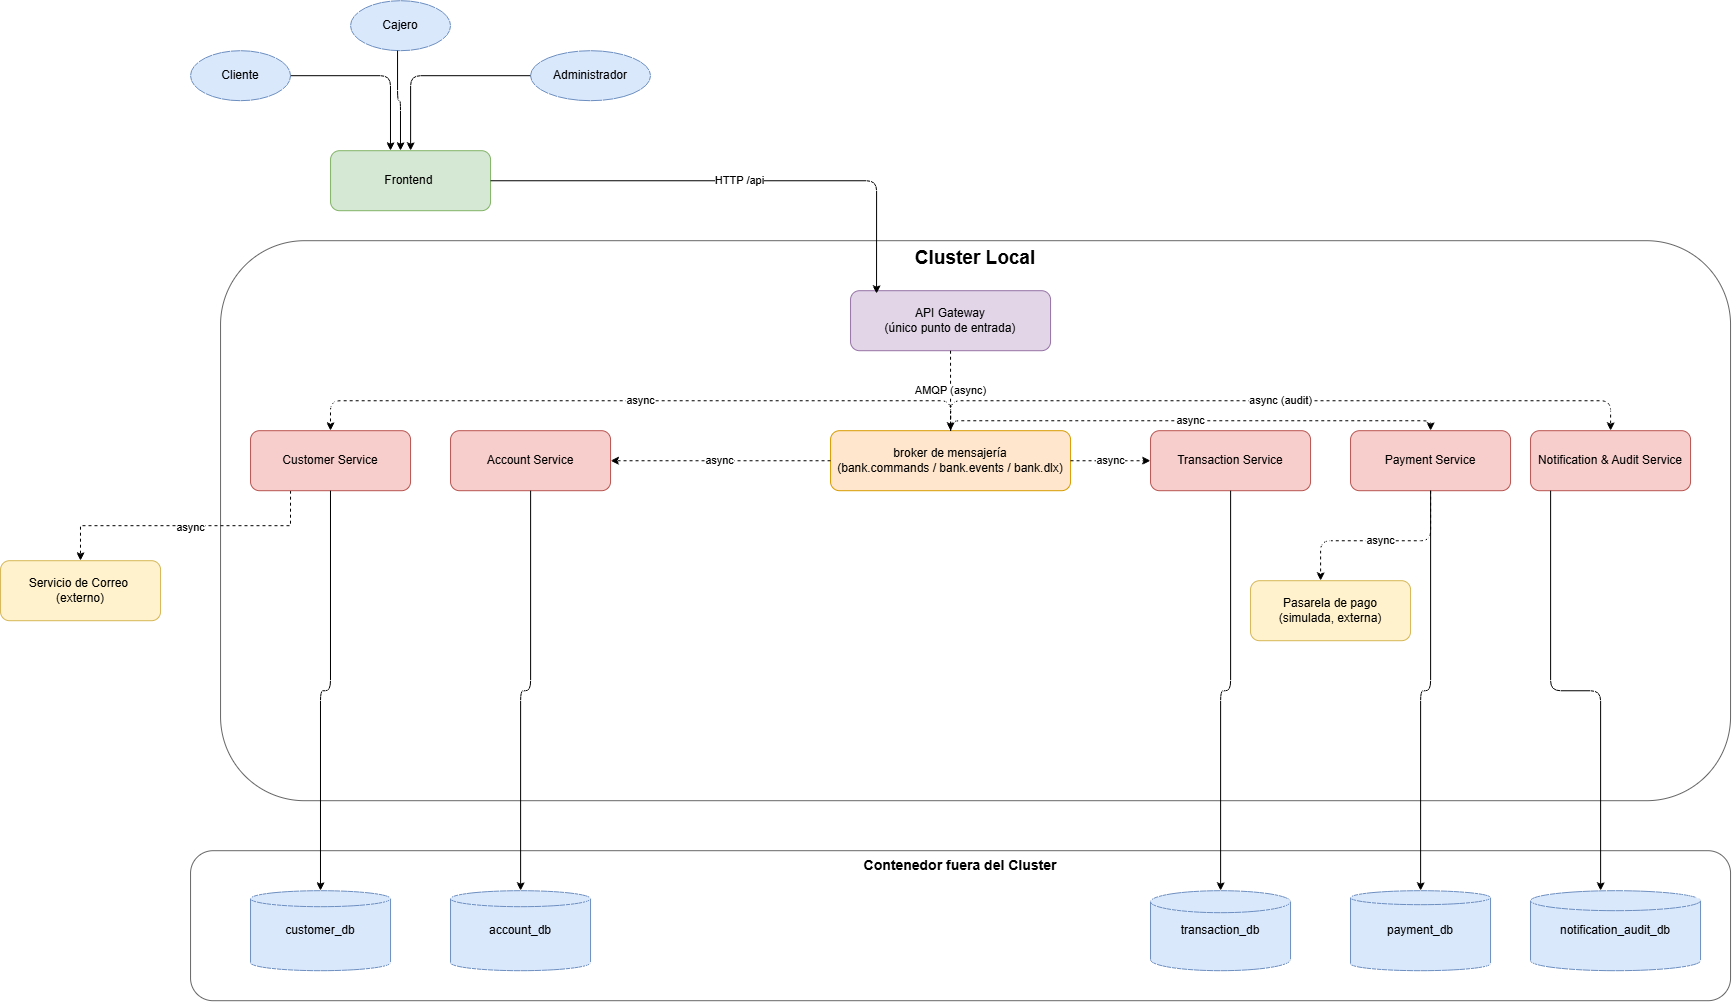

The diagram above was exported from draw.io. Its source (the exported page's mxGraphModel, read from the mxfile embedded in the PNG):
<mxGraphModel dx="1039" dy="531" grid="1" gridSize="10" guides="1" tooltips="1" connect="1" arrows="1" fold="1" page="1" pageScale="1" pageWidth="827" pageHeight="1169" math="0" shadow="0">
  <root>
    <mxCell id="0" />
    <mxCell id="1" parent="0" />
    <mxCell id="KQs5JO01ehu0NclXxnoV-4" parent="1" style="ellipse;whiteSpace=wrap;html=1;fillColor=#dae8fc;strokeColor=#6c8ebf;" value="Cliente" vertex="1">
      <mxGeometry height="50" width="100" x="670" y="70" as="geometry" />
    </mxCell>
    <mxCell id="KQs5JO01ehu0NclXxnoV-5" parent="1" style="ellipse;whiteSpace=wrap;html=1;fillColor=#dae8fc;strokeColor=#6c8ebf;" value="Cajero" vertex="1">
      <mxGeometry height="50" width="100" x="830" y="20" as="geometry" />
    </mxCell>
    <mxCell id="KQs5JO01ehu0NclXxnoV-6" parent="1" style="ellipse;whiteSpace=wrap;html=1;fillColor=#dae8fc;strokeColor=#6c8ebf;" value="Administrador" vertex="1">
      <mxGeometry height="50" width="120" x="1010" y="70" as="geometry" />
    </mxCell>
    <mxCell id="KQs5JO01ehu0NclXxnoV-7" parent="1" style="rounded=1;whiteSpace=wrap;html=1;fillColor=#d5e8d4;strokeColor=#82b366;" value="Frontend&amp;nbsp;" vertex="1">
      <mxGeometry height="60" width="160" x="810" y="170" as="geometry" />
    </mxCell>
    <mxCell id="KQs5JO01ehu0NclXxnoV-8" parent="1" style="rounded=1;whiteSpace=wrap;html=1;verticalAlign=top;fillColor=none;strokeColor=#666666;fontSize=14;fontStyle=1;" value="&lt;font style=&quot;font-size: 19px;&quot;&gt;Cluster Local&lt;/font&gt;" vertex="1">
      <mxGeometry height="560" width="1510" x="700" y="260" as="geometry" />
    </mxCell>
    <mxCell id="KQs5JO01ehu0NclXxnoV-9" parent="1" style="rounded=1;whiteSpace=wrap;html=1;fillColor=#e1d5e7;strokeColor=#9673a6;" value="API Gateway&lt;br&gt;(único punto de entrada)" vertex="1">
      <mxGeometry height="60" width="200" x="1330" y="310" as="geometry" />
    </mxCell>
    <mxCell id="KQs5JO01ehu0NclXxnoV-10" parent="1" style="rounded=1;whiteSpace=wrap;html=1;fillColor=#ffe6cc;strokeColor=#d79b00;" value="broker de mensajería&lt;br&gt;(bank.commands / bank.events / bank.dlx)" vertex="1">
      <mxGeometry height="60" width="240" x="1310" y="450" as="geometry" />
    </mxCell>
    <mxCell id="c6aGJN9VRmbLG4dCotpy-3" edge="1" parent="1" source="KQs5JO01ehu0NclXxnoV-11" style="edgeStyle=orthogonalEdgeStyle;rounded=0;orthogonalLoop=1;jettySize=auto;html=1;exitX=0.25;exitY=1;exitDx=0;exitDy=0;dashed=1;" target="c6aGJN9VRmbLG4dCotpy-1">
      <mxGeometry relative="1" as="geometry" />
    </mxCell>
    <mxCell id="c6aGJN9VRmbLG4dCotpy-4" connectable="0" parent="c6aGJN9VRmbLG4dCotpy-3" style="edgeLabel;html=1;align=center;verticalAlign=middle;resizable=0;points=[];" value="async" vertex="1">
      <mxGeometry relative="1" x="-0.0333" y="1" as="geometry">
        <mxPoint as="offset" />
      </mxGeometry>
    </mxCell>
    <mxCell id="KQs5JO01ehu0NclXxnoV-11" parent="1" style="rounded=1;whiteSpace=wrap;html=1;fillColor=#f8cecc;strokeColor=#b85450;" value="Customer Service" vertex="1">
      <mxGeometry height="60" width="160" x="730" y="450" as="geometry" />
    </mxCell>
    <mxCell id="KQs5JO01ehu0NclXxnoV-12" parent="1" style="rounded=1;whiteSpace=wrap;html=1;fillColor=#f8cecc;strokeColor=#b85450;" value="Account Service" vertex="1">
      <mxGeometry height="60" width="160" x="930" y="450" as="geometry" />
    </mxCell>
    <mxCell id="KQs5JO01ehu0NclXxnoV-13" parent="1" style="rounded=1;whiteSpace=wrap;html=1;fillColor=#f8cecc;strokeColor=#b85450;" value="Transaction Service" vertex="1">
      <mxGeometry height="60" width="160" x="1630" y="450" as="geometry" />
    </mxCell>
    <mxCell id="KQs5JO01ehu0NclXxnoV-14" parent="1" style="rounded=1;whiteSpace=wrap;html=1;fillColor=#f8cecc;strokeColor=#b85450;" value="Payment Service" vertex="1">
      <mxGeometry height="60" width="160" x="1830" y="450" as="geometry" />
    </mxCell>
    <mxCell id="KQs5JO01ehu0NclXxnoV-15" parent="1" style="rounded=1;whiteSpace=wrap;html=1;fillColor=#f8cecc;strokeColor=#b85450;" value="Notification &amp;amp; Audit Service" vertex="1">
      <mxGeometry height="60" width="160" x="2010" y="450" as="geometry" />
    </mxCell>
    <mxCell id="KQs5JO01ehu0NclXxnoV-16" parent="1" style="rounded=1;whiteSpace=wrap;html=1;verticalAlign=top;fillColor=none;strokeColor=#666666;fontSize=14;fontStyle=1;" value="Contenedor fuera del Cluster" vertex="1">
      <mxGeometry height="150" width="1540" x="670" y="870" as="geometry" />
    </mxCell>
    <mxCell id="KQs5JO01ehu0NclXxnoV-17" parent="1" style="shape=cylinder3;whiteSpace=wrap;html=1;fillColor=#dae8fc;strokeColor=#6c8ebf;size=8;" value="customer_db" vertex="1">
      <mxGeometry height="80" width="140" x="730" y="910" as="geometry" />
    </mxCell>
    <mxCell id="KQs5JO01ehu0NclXxnoV-18" parent="1" style="shape=cylinder3;whiteSpace=wrap;html=1;fillColor=#dae8fc;strokeColor=#6c8ebf;size=8;" value="account_db" vertex="1">
      <mxGeometry height="80" width="140" x="930" y="910" as="geometry" />
    </mxCell>
    <mxCell id="KQs5JO01ehu0NclXxnoV-19" parent="1" style="shape=cylinder3;whiteSpace=wrap;html=1;fillColor=#dae8fc;strokeColor=#6c8ebf;size=11;" value="transaction_db" vertex="1">
      <mxGeometry height="80" width="140" x="1630" y="910" as="geometry" />
    </mxCell>
    <mxCell id="KQs5JO01ehu0NclXxnoV-20" parent="1" style="shape=cylinder3;whiteSpace=wrap;html=1;fillColor=#dae8fc;strokeColor=#6c8ebf;size=7;" value="payment_db" vertex="1">
      <mxGeometry height="80" width="140" x="1830" y="910" as="geometry" />
    </mxCell>
    <mxCell id="KQs5JO01ehu0NclXxnoV-21" parent="1" style="shape=cylinder3;whiteSpace=wrap;html=1;fillColor=#dae8fc;strokeColor=#6c8ebf;size=10;" value="notification_audit_db" vertex="1">
      <mxGeometry height="80" width="170" x="2010" y="910" as="geometry" />
    </mxCell>
    <mxCell id="KQs5JO01ehu0NclXxnoV-23" parent="1" style="rounded=1;whiteSpace=wrap;html=1;fillColor=#fff2cc;strokeColor=#d6b656;" value="Pasarela de pago&#10;(simulada, externa)" vertex="1">
      <mxGeometry height="60" width="160" x="1730" y="600" as="geometry" />
    </mxCell>
    <mxCell id="KQs5JO01ehu0NclXxnoV-24" edge="1" parent="1" source="KQs5JO01ehu0NclXxnoV-4" style="edgeStyle=orthogonalEdgeStyle;html=1;" target="KQs5JO01ehu0NclXxnoV-7">
      <mxGeometry relative="1" as="geometry">
        <Array as="points">
          <mxPoint x="870" y="95" />
        </Array>
      </mxGeometry>
    </mxCell>
    <mxCell id="KQs5JO01ehu0NclXxnoV-25" edge="1" parent="1" source="KQs5JO01ehu0NclXxnoV-5" style="edgeStyle=orthogonalEdgeStyle;html=1;" target="KQs5JO01ehu0NclXxnoV-7">
      <mxGeometry relative="1" as="geometry">
        <Array as="points">
          <mxPoint x="877" y="120" />
          <mxPoint x="880" y="120" />
        </Array>
      </mxGeometry>
    </mxCell>
    <mxCell id="KQs5JO01ehu0NclXxnoV-26" edge="1" parent="1" source="KQs5JO01ehu0NclXxnoV-6" style="edgeStyle=orthogonalEdgeStyle;html=1;" target="KQs5JO01ehu0NclXxnoV-7">
      <mxGeometry relative="1" as="geometry" />
    </mxCell>
    <mxCell id="KQs5JO01ehu0NclXxnoV-27" edge="1" parent="1" source="KQs5JO01ehu0NclXxnoV-7" style="edgeStyle=orthogonalEdgeStyle;html=1;entryX=0.13;entryY=0.05;entryDx=0;entryDy=0;entryPerimeter=0;" target="KQs5JO01ehu0NclXxnoV-9" value="HTTP /api">
      <mxGeometry relative="1" as="geometry" />
    </mxCell>
    <mxCell id="KQs5JO01ehu0NclXxnoV-30" edge="1" parent="1" source="KQs5JO01ehu0NclXxnoV-9" style="edgeStyle=orthogonalEdgeStyle;html=1;dashed=1;" target="KQs5JO01ehu0NclXxnoV-10" value="AMQP (async)">
      <mxGeometry relative="1" as="geometry" />
    </mxCell>
    <mxCell id="KQs5JO01ehu0NclXxnoV-31" edge="1" parent="1" source="KQs5JO01ehu0NclXxnoV-10" style="edgeStyle=orthogonalEdgeStyle;html=1;dashed=1;" target="KQs5JO01ehu0NclXxnoV-12" value="async">
      <mxGeometry relative="1" as="geometry" />
    </mxCell>
    <mxCell id="KQs5JO01ehu0NclXxnoV-32" edge="1" parent="1" source="KQs5JO01ehu0NclXxnoV-10" style="edgeStyle=orthogonalEdgeStyle;html=1;dashed=1;" target="KQs5JO01ehu0NclXxnoV-13" value="async">
      <mxGeometry relative="1" as="geometry" />
    </mxCell>
    <mxCell id="KQs5JO01ehu0NclXxnoV-33" edge="1" parent="1" source="KQs5JO01ehu0NclXxnoV-10" style="edgeStyle=orthogonalEdgeStyle;html=1;dashed=1;" target="KQs5JO01ehu0NclXxnoV-14" value="async">
      <mxGeometry relative="1" as="geometry">
        <Array as="points">
          <mxPoint x="1430" y="440" />
          <mxPoint x="1910" y="440" />
        </Array>
      </mxGeometry>
    </mxCell>
    <mxCell id="KQs5JO01ehu0NclXxnoV-34" edge="1" parent="1" source="KQs5JO01ehu0NclXxnoV-10" style="edgeStyle=orthogonalEdgeStyle;html=1;dashed=1;" target="KQs5JO01ehu0NclXxnoV-11" value="async">
      <mxGeometry relative="1" as="geometry">
        <Array as="points">
          <mxPoint x="1430" y="420" />
          <mxPoint x="810" y="420" />
        </Array>
      </mxGeometry>
    </mxCell>
    <mxCell id="KQs5JO01ehu0NclXxnoV-35" edge="1" parent="1" source="KQs5JO01ehu0NclXxnoV-10" style="edgeStyle=orthogonalEdgeStyle;html=1;dashed=1;" target="KQs5JO01ehu0NclXxnoV-15" value="async (audit)">
      <mxGeometry relative="1" as="geometry">
        <Array as="points">
          <mxPoint x="1430" y="420" />
          <mxPoint x="2090" y="420" />
        </Array>
      </mxGeometry>
    </mxCell>
    <mxCell id="KQs5JO01ehu0NclXxnoV-36" edge="1" parent="1" source="KQs5JO01ehu0NclXxnoV-11" style="edgeStyle=orthogonalEdgeStyle;html=1;" target="KQs5JO01ehu0NclXxnoV-17">
      <mxGeometry relative="1" as="geometry" />
    </mxCell>
    <mxCell id="KQs5JO01ehu0NclXxnoV-37" edge="1" parent="1" source="KQs5JO01ehu0NclXxnoV-12" style="edgeStyle=orthogonalEdgeStyle;html=1;" target="KQs5JO01ehu0NclXxnoV-18">
      <mxGeometry relative="1" as="geometry" />
    </mxCell>
    <mxCell id="KQs5JO01ehu0NclXxnoV-38" edge="1" parent="1" source="KQs5JO01ehu0NclXxnoV-13" style="edgeStyle=orthogonalEdgeStyle;html=1;" target="KQs5JO01ehu0NclXxnoV-19">
      <mxGeometry relative="1" as="geometry" />
    </mxCell>
    <mxCell id="KQs5JO01ehu0NclXxnoV-39" edge="1" parent="1" source="KQs5JO01ehu0NclXxnoV-14" style="edgeStyle=orthogonalEdgeStyle;html=1;" target="KQs5JO01ehu0NclXxnoV-20">
      <mxGeometry relative="1" as="geometry" />
    </mxCell>
    <mxCell id="KQs5JO01ehu0NclXxnoV-40" edge="1" parent="1" source="KQs5JO01ehu0NclXxnoV-15" style="edgeStyle=orthogonalEdgeStyle;html=1;" target="KQs5JO01ehu0NclXxnoV-21">
      <mxGeometry relative="1" as="geometry">
        <Array as="points">
          <mxPoint x="2030" y="710" />
          <mxPoint x="2080" y="710" />
        </Array>
      </mxGeometry>
    </mxCell>
    <mxCell id="KQs5JO01ehu0NclXxnoV-42" edge="1" parent="1" source="KQs5JO01ehu0NclXxnoV-14" style="edgeStyle=orthogonalEdgeStyle;html=1;dashed=1;" target="KQs5JO01ehu0NclXxnoV-23" value="async">
      <mxGeometry relative="1" as="geometry">
        <Array as="points">
          <mxPoint x="1910" y="560" />
          <mxPoint x="1800" y="560" />
        </Array>
      </mxGeometry>
    </mxCell>
    <mxCell id="c6aGJN9VRmbLG4dCotpy-1" parent="1" style="rounded=1;whiteSpace=wrap;html=1;fillColor=#fff2cc;strokeColor=#d6b656;" value="Servicio de Correo&amp;nbsp;&lt;div&gt;(externo)&lt;/div&gt;" vertex="1">
      <mxGeometry height="60" width="160" x="480" y="580" as="geometry" />
    </mxCell>
  </root>
</mxGraphModel>